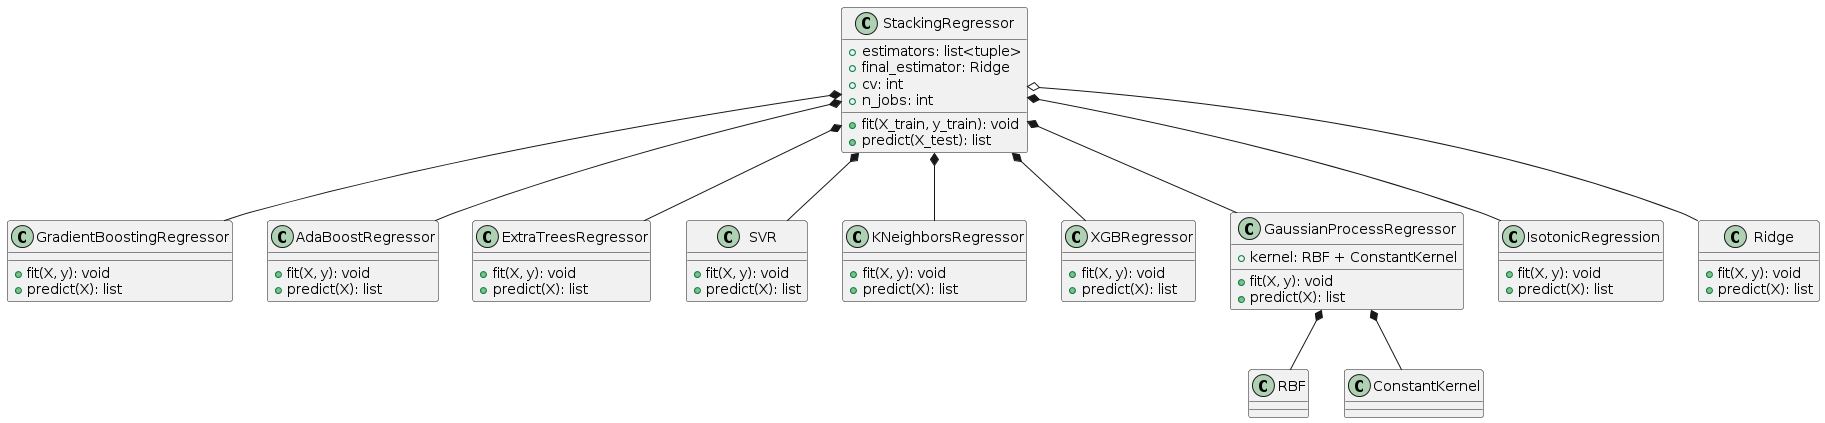

The diagram above was rendered by PlantUML. Its source (embedded in the PNG):
@startuml
class StackingRegressor {
    +estimators: list<tuple>
    +final_estimator: Ridge
    +cv: int
    +n_jobs: int
    +fit(X_train, y_train): void
    +predict(X_test): list
}

class GradientBoostingRegressor {
    +fit(X, y): void
    +predict(X): list
}

class AdaBoostRegressor {
    +fit(X, y): void
    +predict(X): list
}

class ExtraTreesRegressor {
    +fit(X, y): void
    +predict(X): list
}

class SVR {
    +fit(X, y): void
    +predict(X): list
}

class KNeighborsRegressor {
    +fit(X, y): void
    +predict(X): list
}

class XGBRegressor {
    +fit(X, y): void
    +predict(X): list
}

class GaussianProcessRegressor {
    +kernel: RBF + ConstantKernel
    +fit(X, y): void
    +predict(X): list
}

class RBF {
}

class ConstantKernel {
}

class IsotonicRegression {
    +fit(X, y): void
    +predict(X): list
}

class Ridge {
    +fit(X, y): void
    +predict(X): list
}

StackingRegressor *-- GradientBoostingRegressor
StackingRegressor *-- AdaBoostRegressor
StackingRegressor *-- ExtraTreesRegressor
StackingRegressor *-- SVR
StackingRegressor *-- KNeighborsRegressor
StackingRegressor *-- XGBRegressor
StackingRegressor *-- GaussianProcessRegressor
GaussianProcessRegressor *-- RBF
GaussianProcessRegressor *-- ConstantKernel
StackingRegressor *-- IsotonicRegression
StackingRegressor o-- Ridge
@enduml